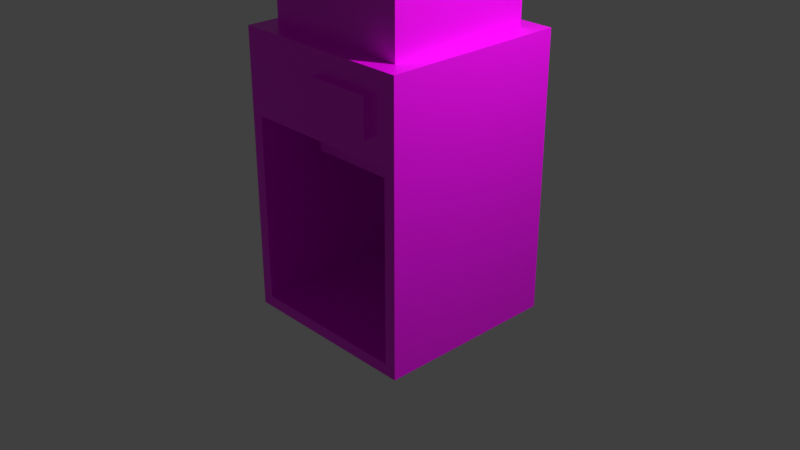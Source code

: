 # Source: painting_machine.blend  (saved by Blender 3.0.42; exported with 4.5.12 LTS)
import bpy
from mathutils import Matrix  # noqa: F401  (used for matrix-valued properties, if any)

bpy.ops.wm.read_factory_settings(use_empty=True)
scene = bpy.context.scene
scene.name = 'Scene'

# ---- collections
col_collection = bpy.data.collections.new('Collection'); scene.collection.children.link(col_collection)

# ---- images (referenced by path relative to the original .blend; pixels are not part of the script)
import os
ASSET_DIR = os.environ.get("B2B_ASSET_DIR", "")  # directory of the original .blend (textures are referenced by path, not embedded)
HERE = os.path.dirname(os.path.abspath(__file__))  # packed textures are extracted next to this script under _unpacked/

def load_image(name, relpath, width, height, colorspace="sRGB"):
    """Load a texture the original file referenced (path relative to the .blend, or extracted next to this script)."""
    p = next((c for c in (os.path.join(HERE, relpath), os.path.join(ASSET_DIR, relpath)) if relpath and os.path.exists(c)), "")
    if p:
        img = bpy.data.images.load(p, check_existing=True)
        img.name = name
    else:  # same state as the original file: an image datablock whose file is absent (Cycles renders it pink)
        img = bpy.data.images.new(name, width, height)
        img.source = "FILE"
        img.filepath = "//" + (relpath or name)
    img.colorspace_settings.name = colorspace
    return img
img_painting_machine_png = load_image('painting_machine.png', 'painting_machine.png', 1024, 1024, 'sRGB')

# ---- materials (node trees are filled in below, after node groups)
mat_material = bpy.data.materials.new('Material')
mat_material.alpha_threshold = 0.0
mat_material.use_transparent_shadow = False
mat_material.line_color = (0.0, 0.0, 0.0, 1.0)

# ---- material node trees
mat_material.use_nodes = True; mat_material.node_tree.nodes.clear()
_N = mat_material.node_tree.nodes; _L = mat_material.node_tree.links
n0 = _N.new('ShaderNodeOutputMaterial'); n0.name = 'Material Output'; n0.location = (300, 300)
n1 = _N.new('ShaderNodeBsdfPrincipled'); n1.name = 'Principled BSDF'; n1.location = (10, 300)
n1.distribution = 'GGX'
n1.subsurface_method = 'RANDOM_WALK_SKIN'
n1.inputs[2].default_value = 0.4
n1.inputs[3].default_value = 1.45
n1.inputs[27].default_value = (0.0, 0.0, 0.0, 1.0)
n1.inputs[28].default_value = 1.0
n2 = _N.new('ShaderNodeTexImage'); n2.name = 'Image Texture'; n2.location = (-280, 280)
n2.image = img_painting_machine_png
n2.interpolation = 'Closest'
_L.new(n1.outputs[0], n0.inputs[0])
_L.new(n2.outputs[0], n1.inputs[0])
n0.is_active_output = True

# ---- world
world_world = bpy.data.worlds.new('World'); scene.world = world_world
world_world.use_nodes = True; world_world.node_tree.nodes.clear()
_N = world_world.node_tree.nodes; _L = world_world.node_tree.links
n0 = _N.new('ShaderNodeOutputWorld'); n0.name = 'World Output'; n0.location = (300, 300)
n1 = _N.new('ShaderNodeBackground'); n1.name = 'Background'; n1.location = (10, 300)
n1.inputs[0].default_value = (0.05088, 0.05088, 0.05088, 1.0)
_L.new(n1.outputs[0], n0.inputs[0])
n0.is_active_output = True
world_world.color = (0.05088, 0.05088, 0.05088)
world_world.use_sun_shadow = False
world_world.sun_shadow_jitter_overblur = 0.0

# ---- cameras
cam_camera = bpy.data.cameras.new('Camera')
cam_camera.clip_end = 100.0
cam_camera.ortho_scale = 7.314

# ---- lights
light_light = bpy.data.lights.new('Light', 'POINT')
light_light.transmission_factor = 0.0
light_light.energy = 1000.0
light_light.shadow_soft_size = 0.1
light_light.shadow_maximum_resolution = 0.006
light_light.use_absolute_resolution = True

# ---- meshes
me_cube = bpy.data.meshes.new('Cube')
me_cube.from_pydata([(-0.875, 0.875, -0.875), (-0.475, 0.475, 1.125), (0.875, 0.875, -0.875), (0.475, 0.475, 1.125), (0.8, -0.8, 2.0), (1.0, -1.0, -1.0), (-0.8, -0.8, 2.0), (-1.0, -1.0, -1.0), (0.8, 0.8, 2.0), (1.0, 1.0, -1.0), (-0.8, 0.8, 2.0), (-1.0, 1.0, -1.0), (-0.875, -1.0, -0.875), (-0.475, -0.6, 1.125), (0.475, -0.6, 1.125), (0.875, -1.0, -0.875), (-0.875, 0.875, 1.125), (0.875, 0.875, 1.125), (-0.875, -1.0, 1.125), (0.875, -1.0, 1.125), (-0.325, 0.325, 0.775), (0.325, 0.325, 0.775), (-0.325, -0.45, 0.775), (0.325, -0.45, 0.775), (-0.475, 0.475, 0.775), (0.475, 0.475, 0.775), (-0.475, -0.6, 0.775), (0.475, -0.6, 0.775), (-0.325, 0.325, 2.0), (0.325, 0.325, 2.0), (-0.325, -0.45, 2.0), (0.325, -0.45, 2.0), (-1.0, -1.0, 2.0), (-1.0, 1.0, 2.0), (1.0, -1.0, 2.0), (1.0, 1.0, 2.0), (-0.8, -0.8, 2.75), (-0.8, 0.8, 2.75), (0.8, -0.8, 2.75), (0.8, 0.8, 2.75), (-0.6, -0.6, 3.0), (-0.6, 0.6, 3.0), (0.6, -0.6, 3.0), (0.6, 0.6, 3.0), (0.0, -1.0, 1.762), (0.0, -1.0, 1.362), (0.7, -1.0, 1.762), (0.7, -1.0, 1.362), (0.7, -1.075, 1.762), (0.0, -1.075, 1.762), (0.0, -1.075, 1.362), (0.7, -1.075, 1.362)], [], [(0, 2, 17, 16), (2, 15, 19, 17), (2, 0, 12, 15), (4, 8, 39, 38), (7, 32, 33, 11), (11, 33, 35, 9), (9, 5, 7, 11), (5, 15, 12, 7), (9, 35, 34, 5), (12, 0, 16, 18), (7, 12, 18, 32), (3, 14, 27, 25), (19, 18, 13, 14), (21, 23, 31, 29), (13, 1, 24, 26), (14, 13, 26, 27), (1, 3, 25, 24), (21, 20, 24, 25), (20, 22, 26, 24), (22, 23, 27, 26), (23, 21, 25, 27), (6, 10, 28, 30), (22, 20, 28, 30), (23, 22, 30, 31), (20, 21, 29, 28), (6, 10, 33, 32), (4, 6, 32, 34), (10, 8, 35, 33), (8, 4, 34, 35), (39, 37, 41, 43), (6, 4, 38, 36), (8, 10, 37, 39), (10, 6, 36, 37), (10, 8, 29, 28), (8, 4, 31, 29), (4, 6, 30, 31), (42, 43, 41, 40), (37, 36, 40, 41), (38, 39, 43, 42), (36, 38, 42, 40), (32, 18, 19, 34), (15, 5, 34, 19), (49, 50, 51, 48), (45, 47, 51, 50), (46, 44, 49, 48), (47, 46, 48, 51), (44, 45, 50, 49), (16, 1, 13, 18), (19, 14, 3, 17), (17, 3, 1, 16)])
_uv = me_cube.uv_layers.new(name='UVMap')
_uv.uv.foreach_set('vector', [0.8147, 0.3388, 0.8147, 0.1754, 1.001, 0.1754, 1.001, 0.3388, 0.8147, 0.1754, 0.8147, 0.000337, 1.001, 0.000337, 1.001, 0.1754, 0.8147, 0.1754, 0.8147, 0.3388, 0.6396, 0.3388, 0.6396, 0.1754, 0.2995, 0.7926, 0.4489, 0.7926, 0.4489, 0.8626, 0.2995, 0.8626, 0.187, -0.0006086, 0.4671, -0.0006083, 0.4671, 0.1861, 0.187, 0.1861, 0.187, 0.0002394, 0.4671, 0.0002393, 0.4671, 0.187, 0.187, 0.187, 0.0002396, 0.3737, 0.187, 0.3737, 0.187, 0.5604, 0.0002393, 0.5604, 0.187, 0.3737, 0.1986, 0.3854, 0.1986, 0.5488, 0.187, 0.5604, 0.187, 0.187, 0.4671, 0.187, 0.4671, 0.3737, 0.187, 0.3737, 0.8147, 0.5139, 0.8147, 0.3388, 1.001, 0.3388, 1.001, 0.5139, 0.187, 0.5604, 0.1986, 0.5488, 0.3854, 0.5488, 0.4671, 0.5605, 0.7523, 0.6562, 0.6519, 0.6562, 0.6519, 0.6235, 0.7523, 0.6235, 0.8687, 0.407, 0.8687, 0.5704, 0.8313, 0.5331, 0.8313, 0.4444, 0.6239, 0.6404, 0.6963, 0.6404, 0.6963, 0.7548, 0.6239, 0.7548, 0.9414, 0.6562, 0.841, 0.6562, 0.841, 0.6235, 0.9414, 0.6235, 0.6519, 0.6562, 0.5632, 0.6562, 0.5632, 0.6235, 0.6519, 0.6235, 0.841, 0.6562, 0.7523, 0.6562, 0.7523, 0.6235, 0.841, 0.6235, 0.7663, 0.6095, 0.827, 0.6095, 0.841, 0.6235, 0.7523, 0.6235, 0.855, 0.6095, 0.9274, 0.6095, 0.9414, 0.6235, 0.841, 0.6235, 0.5772, 0.6095, 0.6379, 0.6095, 0.6519, 0.6235, 0.5632, 0.6235, 0.6659, 0.6095, 0.7383, 0.6095, 0.7523, 0.6235, 0.6519, 0.6235, 0.7486, 0.3827, 0.7486, 0.2334, 0.793, 0.2777, 0.793, 0.3501, 0.757, 0.6404, 0.8293, 0.6404, 0.8293, 0.7548, 0.757, 0.7548, 0.6963, 0.6404, 0.757, 0.6404, 0.757, 0.7548, 0.6963, 0.7548, 0.5632, 0.6404, 0.6239, 0.6404, 0.6239, 0.7548, 0.5632, 0.7548, 0.4858, 0.01807, 0.4858, 0.1675, 0.4671, 0.1861, 0.4671, -0.0006083, 0.4858, 0.3924, 0.4858, 0.5418, 0.4671, 0.5605, 0.4671, 0.3737, 0.4858, 0.01891, 0.4858, 0.1683, 0.4671, 0.187, 0.4671, 0.0002393, 0.4858, 0.2057, 0.4858, 0.355, 0.4671, 0.3737, 0.4671, 0.187, 0.4144, 0.8626, 0.5638, 0.8626, 0.5451, 0.8925, 0.4331, 0.8925, 0.1501, 0.7926, 0.2995, 0.7926, 0.2995, 0.8626, 0.1501, 0.8626, 0.4144, 0.7926, 0.5638, 0.7926, 0.5638, 0.8626, 0.4144, 0.8626, 0.0007059, 0.7926, 0.1501, 0.7926, 0.1501, 0.8626, 0.000706, 0.8626, 0.793, 0.3625, 0.793, 0.5119, 0.7486, 0.4676, 0.7486, 0.4069, 0.793, 0.3832, 0.793, 0.5326, 0.7486, 0.4999, 0.7486, 0.4276, 0.8262, 0.4346, 0.8262, 0.584, 0.7935, 0.5396, 0.7935, 0.4789, 0.3793, 0.6801, 0.3793, 0.7921, 0.2673, 0.7921, 0.2673, 0.6801, 0.000706, 0.8626, 0.1501, 0.8626, 0.1314, 0.8925, 0.01938, 0.8925, 0.2995, 0.8626, 0.4489, 0.8626, 0.4302, 0.8925, 0.3182, 0.8925, 0.1501, 0.8626, 0.2995, 0.8626, 0.2808, 0.8925, 0.1688, 0.8925, 0.4671, 0.5605, 0.3854, 0.5488, 0.3854, 0.3854, 0.4671, 0.3737, 0.1986, 0.3854, 0.187, 0.3737, 0.4671, 0.3737, 0.3854, 0.3854, 0.5747, 0.9879, 0.5747, 0.922, 0.69, 0.922, 0.69, 0.9879, 0.5747, 0.9096, 0.69, 0.9096, 0.69, 0.922, 0.5747, 0.922, 0.69, 1.0, 0.5747, 1.0, 0.5747, 0.9879, 0.69, 0.9879, 0.7024, 0.922, 0.7024, 0.9879, 0.69, 0.9879, 0.69, 0.922, 0.5624, 0.9879, 0.5624, 0.922, 0.5747, 0.922, 0.5747, 0.9879, 0.8308, 0.5376, 0.7935, 0.5002, 0.7935, 0.3999, 0.8308, 0.3625, 0.8308, 0.5938, 0.7935, 0.5564, 0.7935, 0.456, 0.8308, 0.4187, 0.8687, 0.5259, 0.8313, 0.4886, 0.8313, 0.3999, 0.8687, 0.3625])
me_cube.materials.append(mat_material)
me_cube.use_remesh_preserve_volume = False
me_cube.use_remesh_preserve_attributes = False
me_cube.use_mirror_vertex_groups = False
me_cube.update()

# ---- objects
ob_cube = bpy.data.objects.new('Cube', me_cube)
ob_light = bpy.data.objects.new('Light', light_light)
ob_camera = bpy.data.objects.new('Camera', cam_camera)

# ---- transforms, parenting, visibility, modifiers, constraints
ob_cube.location = (0.0, 0.0, 0.0)
ob_cube.lock_rotations_4d = False
ob_cube.empty_display_type = 'ARROWS'
ob_cube.lineart.crease_threshold = 0.0
ob_light.location = (4.076, 1.005, 5.904)
ob_light.rotation_euler = (0.6503, 0.05522, 1.866)
ob_light.lock_rotations_4d = False
ob_light.empty_display_type = 'ARROWS'
ob_light.color = (0.0, 0.0, 0.0, 0.0)
ob_light.lineart.crease_threshold = 0.0
ob_camera.location = (7.359, -6.926, 4.958)
ob_camera.rotation_euler = (1.109, 0.0, 0.8149)
ob_camera.lock_rotations_4d = False
ob_camera.empty_display_type = 'ARROWS'
ob_camera.color = (0.0, 0.0, 0.0, 0.0)
ob_camera.display_type = 'WIRE'
ob_camera.lineart.crease_threshold = 0.0

# ---- collection membership
col_collection.objects.link(ob_cube)
col_collection.objects.link(ob_light)
col_collection.objects.link(ob_camera)

# ---- scene / render settings (as saved in the file)
scene.camera = ob_camera
scene.frame_start = 1; scene.frame_end = 250; scene.frame_set(1)
scene.render.engine = 'BLENDER_EEVEE_NEXT'
scene.cycles.sampling_pattern = 'TABULATED_SOBOL'
scene.cycles.use_light_tree = False
scene.view_settings.view_transform = 'Standard'
bpy.context.view_layer.update()
